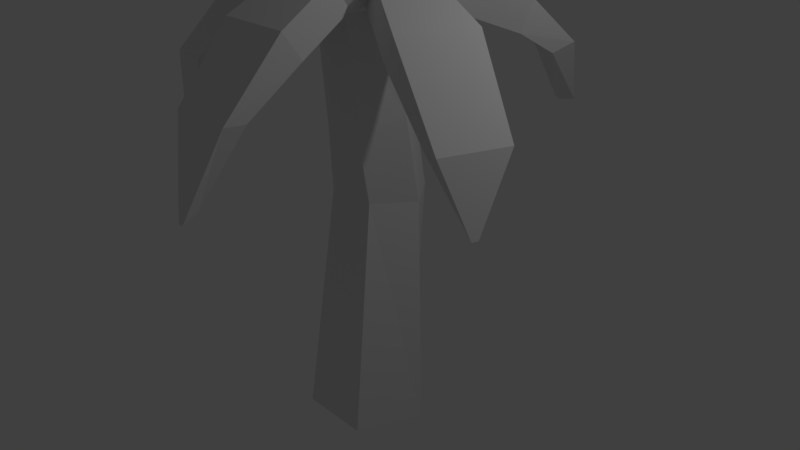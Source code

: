 # Source: PalmTreeB.blend  (saved by Blender 2.77.0; exported with 4.5.12 LTS)
import bpy
from mathutils import Matrix  # noqa: F401  (used for matrix-valued properties, if any)

bpy.ops.wm.read_factory_settings(use_empty=True)
scene = bpy.context.scene
scene.name = 'Scene'

# ---- collections
col_collection_1 = bpy.data.collections.new('Collection 1'); scene.collection.children.link(col_collection_1)

# ---- world
world_world = bpy.data.worlds.new('World'); scene.world = world_world
world_world.color = (0.05088, 0.05088, 0.05088)
world_world.use_sun_shadow = False
world_world.sun_shadow_jitter_overblur = 0.0
world_world.cycles.sampling_method = 'MANUAL'

# ---- cameras
cam_camera = bpy.data.cameras.new('Camera')
cam_camera.clip_end = 100.0
cam_camera.lens = 35.0
cam_camera.sensor_width = 32.0
cam_camera.sensor_height = 18.0
cam_camera.ortho_scale = 7.314
cam_camera.dof.focus_distance = 0.0
cam_camera.dof.aperture_fstop = 128.0

# ---- lights
light_lamp = bpy.data.lights.new('Lamp', 'POINT')
light_lamp.transmission_factor = 0.0
light_lamp.cutoff_distance = 30.0
light_lamp.energy = 100.0
light_lamp.shadow_buffer_clip_start = 1.001
light_lamp.shadow_soft_size = 0.1
light_lamp.shadow_maximum_resolution = 0.006
light_lamp.use_absolute_resolution = True

# ---- meshes
me_cylinder_001 = bpy.data.meshes.new('Cylinder.001')
me_cylinder_001.from_pydata([(0.0, 0.94, -0.956), (0.0, 0.8653, 1.021), (0.6283, 0.1536, -0.9695), (0.768, 0.309, 1.0), (0.3561, -0.8218, -1.028), (0.4285, -0.6577, 0.9763), (-0.6609, -0.6836, -1.035), (-0.4769, -0.5912, 0.9659), (-0.8137, 0.2631, -0.9928), (-0.7959, 0.309, 1.0), (0.0, -0.2947, -6.814), (0.0, 0.9186, -2.789), (1.189, -1.129, -6.615), (0.6916, 0.08426, -2.591), (0.7347, -2.479, -6.294), (0.2791, -0.7891, -2.344), (-0.7347, -2.479, -6.294), (-0.7347, -0.8302, -2.337), (-1.189, -1.129, -6.615), (-0.8975, 0.07694, -2.59), (0.8844, -1.996, 0.7838), (-0.4753, -1.091, 1.665), (-0.4753, -0.8141, 1.136), (-0.6156, -2.273, 1.312), (-0.6156, -1.996, 0.7838), (0.8844, -2.273, 1.312), (0.7662, -0.8141, 1.136), (0.7662, -1.091, 1.665), (0.1591, -4.112, -0.9485), (-0.5115, -3.608, 0.3576), (-0.5115, -3.189, 0.2496), (0.03674, -4.434, -1.025), (0.03674, -4.112, -0.9485), (0.1591, -4.434, -1.025), (0.7825, -3.189, 0.2496), (0.7825, -3.608, 0.3576), (2.273, 0.276, 0.3578), (1.064, -0.4729, 1.541), (0.7009, -0.4383, 1.056), (2.123, -1.145, 1.068), (1.76, -1.111, 0.5832), (2.636, 0.2415, 0.8427), (1.061, 0.4929, 0.9021), (1.424, 0.4584, 1.387), (3.756, -1.585, -1.182), (3.482, -1.841, -0.1355), (3.073, -1.702, -0.1933), (3.995, -1.825, -1.276), (3.714, -1.698, -1.164), (4.037, -1.712, -1.294), (3.516, -0.5058, -0.3878), (3.924, -0.6448, -0.33), (0.8698, 2.479, 0.2639), (1.447, 0.9496, 1.306), (1.278, 0.7436, 0.7724), (2.317, 1.907, 0.7154), (2.149, 1.701, 0.1822), (1.038, 2.685, 0.7971), (0.1955, 1.391, 0.8746), (0.3639, 1.597, 1.408), (1.876, 2.917, -1.388), (2.607, 2.599, -0.1659), (2.385, 2.248, -0.2823), (2.144, 3.133, -1.465), (1.98, 2.854, -1.394), (2.04, 3.196, -1.458), (1.281, 2.919, -0.2118), (1.504, 3.27, -0.09537), (-2.041, 1.917, 0.5354), (0.02339, 1.574, 1.514), (0.1356, 1.275, 1.004), (-0.8538, 2.954, 0.9294), (-0.7416, 2.656, 0.4196), (-2.153, 2.216, 1.045), (-0.8595, 0.5992, 1.11), (-0.9717, 0.8977, 1.62), (-2.452, 3.721, -1.84), (-1.534, 3.785, -0.3902), (-1.33, 3.411, -0.4738), (-2.51, 4.05, -1.944), (-2.346, 3.781, -1.85), (-2.616, 3.99, -1.935), (-2.451, 2.773, -0.3739), (-2.654, 3.147, -0.2903), (-2.136, -1.177, 0.5995), (-1.34, 0.4094, 1.615), (-1.13, 0.4862, 1.067), (-2.86, 0.1559, 1.148), (-2.649, 0.2327, 0.5995), (-2.347, -1.254, 1.148), (-0.6165, -0.7023, 1.032), (-0.8275, -0.7791, 1.581), (-4.396, -1.384, -1.41), (-4.155, -0.5048, 0.04655), (-3.773, -0.3658, -0.09348), (-4.746, -1.382, -1.462), (-4.438, -1.269, -1.41), (-4.704, -1.497, -1.462), (-3.331, -1.582, -0.09348), (-3.713, -1.721, 0.04655)], [], [(0, 1, 3, 2), (2, 3, 5, 4), (4, 5, 7, 6), (6, 7, 9, 8), (8, 9, 1, 0), (2, 4, 15, 13), (10, 11, 13, 12), (12, 13, 15, 14), (14, 15, 17, 16), (0, 2, 13, 11), (16, 17, 19, 18), (18, 19, 11, 10), (10, 12, 14, 16, 18), (4, 6, 17, 15), (6, 8, 19, 17), (8, 0, 11, 19), (24, 22, 26, 20), (24, 30, 29, 23), (27, 25, 20, 26), (25, 27, 21, 23), (23, 21, 22, 24), (32, 30, 34, 28), (33, 31, 32, 28), (35, 33, 28, 34), (20, 25, 35, 34), (33, 35, 29, 31), (31, 29, 30, 32), (25, 23, 29, 35), (24, 20, 34, 30), (40, 38, 42, 36), (40, 46, 45, 39), (43, 41, 36, 42), (41, 43, 37, 39), (39, 37, 38, 40), (48, 46, 50, 44), (49, 47, 48, 44), (51, 49, 44, 50), (36, 41, 51, 50), (49, 51, 45, 47), (47, 45, 46, 48), (41, 39, 45, 51), (40, 36, 50, 46), (56, 54, 58, 52), (56, 62, 61, 55), (59, 57, 52, 58), (57, 59, 53, 55), (55, 53, 54, 56), (64, 62, 66, 60), (65, 63, 64, 60), (67, 65, 60, 66), (52, 57, 67, 66), (65, 67, 61, 63), (63, 61, 62, 64), (57, 55, 61, 67), (56, 52, 66, 62), (72, 70, 74, 68), (72, 78, 77, 71), (75, 73, 68, 74), (73, 75, 69, 71), (71, 69, 70, 72), (80, 78, 82, 76), (81, 79, 80, 76), (83, 81, 76, 82), (68, 73, 83, 82), (81, 83, 77, 79), (79, 77, 78, 80), (73, 71, 77, 83), (72, 68, 82, 78), (88, 86, 90, 84), (88, 94, 93, 87), (91, 89, 84, 90), (89, 91, 85, 87), (87, 85, 86, 88), (96, 94, 98, 92), (97, 95, 96, 92), (99, 97, 92, 98), (84, 89, 99, 98), (97, 99, 93, 95), (95, 93, 94, 96), (89, 87, 93, 99), (88, 84, 98, 94), (1, 9, 74, 70), (86, 74, 9), (9, 7, 90, 86), (90, 7, 22), (7, 5, 26, 22), (5, 38, 26), (5, 3, 42, 38), (54, 42, 3), (70, 58, 1), (3, 1, 58, 54), (54, 53, 42), (42, 53, 43), (38, 37, 26), (26, 37, 27), (70, 69, 58), (58, 69, 59), (22, 21, 90), (90, 21, 91), (86, 85, 74), (74, 85, 75), (21, 27, 37, 43), (85, 91, 21, 43), (59, 69, 43, 53), (69, 75, 85, 43)])
me_cylinder_001.use_remesh_preserve_volume = False
me_cylinder_001.use_remesh_preserve_attributes = False
me_cylinder_001.use_mirror_vertex_groups = False
me_cylinder_001.update()

# ---- objects
ob_cylinder_001 = bpy.data.objects.new('Cylinder.001', me_cylinder_001)
ob_lamp = bpy.data.objects.new('Lamp', light_lamp)
ob_camera = bpy.data.objects.new('Camera', cam_camera)

# ---- transforms, parenting, visibility, modifiers, constraints
ob_cylinder_001.location = (0.0, 0.0, 2.588)
ob_cylinder_001.rotation_euler = (0.1745, -0.0, 0.0)
ob_cylinder_001.scale = (0.64, 0.64, 0.72)
ob_cylinder_001.lineart.crease_threshold = 0.0
ob_lamp.location = (4.076, 1.005, 5.904)
ob_lamp.rotation_euler = (0.6503, 0.05522, 1.866)
ob_lamp.lock_rotations_4d = False
ob_lamp.empty_display_type = 'ARROWS'
ob_lamp.color = (0.0, 0.0, 0.0, 0.0)
ob_lamp.lineart.crease_threshold = 0.0
ob_camera.location = (7.481, -6.508, 5.344)
ob_camera.rotation_euler = (1.109, 0.01082, 0.8149)
ob_camera.lock_rotations_4d = False
ob_camera.empty_display_type = 'ARROWS'
ob_camera.color = (0.0, 0.0, 0.0, 0.0)
ob_camera.display_type = 'WIRE'
ob_camera.lineart.crease_threshold = 0.0

# ---- collection membership
col_collection_1.objects.link(ob_cylinder_001)
col_collection_1.objects.link(ob_lamp)
col_collection_1.objects.link(ob_camera)

# ---- scene / render settings (as saved in the file)
scene.camera = ob_camera
scene.frame_start = 1; scene.frame_end = 250; scene.frame_set(4)
scene.render.engine = 'BLENDER_EEVEE_NEXT'
scene.render.resolution_percentage = 50
scene.render.dither_intensity = 0.0
scene.cycles.use_denoising = False
scene.cycles.samples = 128
scene.cycles.sampling_pattern = 'TABULATED_SOBOL'
scene.cycles.light_sampling_threshold = 0.0
scene.cycles.use_adaptive_sampling = False
scene.cycles.use_light_tree = False
scene.cycles.blur_glossy = 0.0
scene.cycles.sample_clamp_indirect = 0.0
scene.view_settings.view_transform = 'Standard'
bpy.context.view_layer.update()
